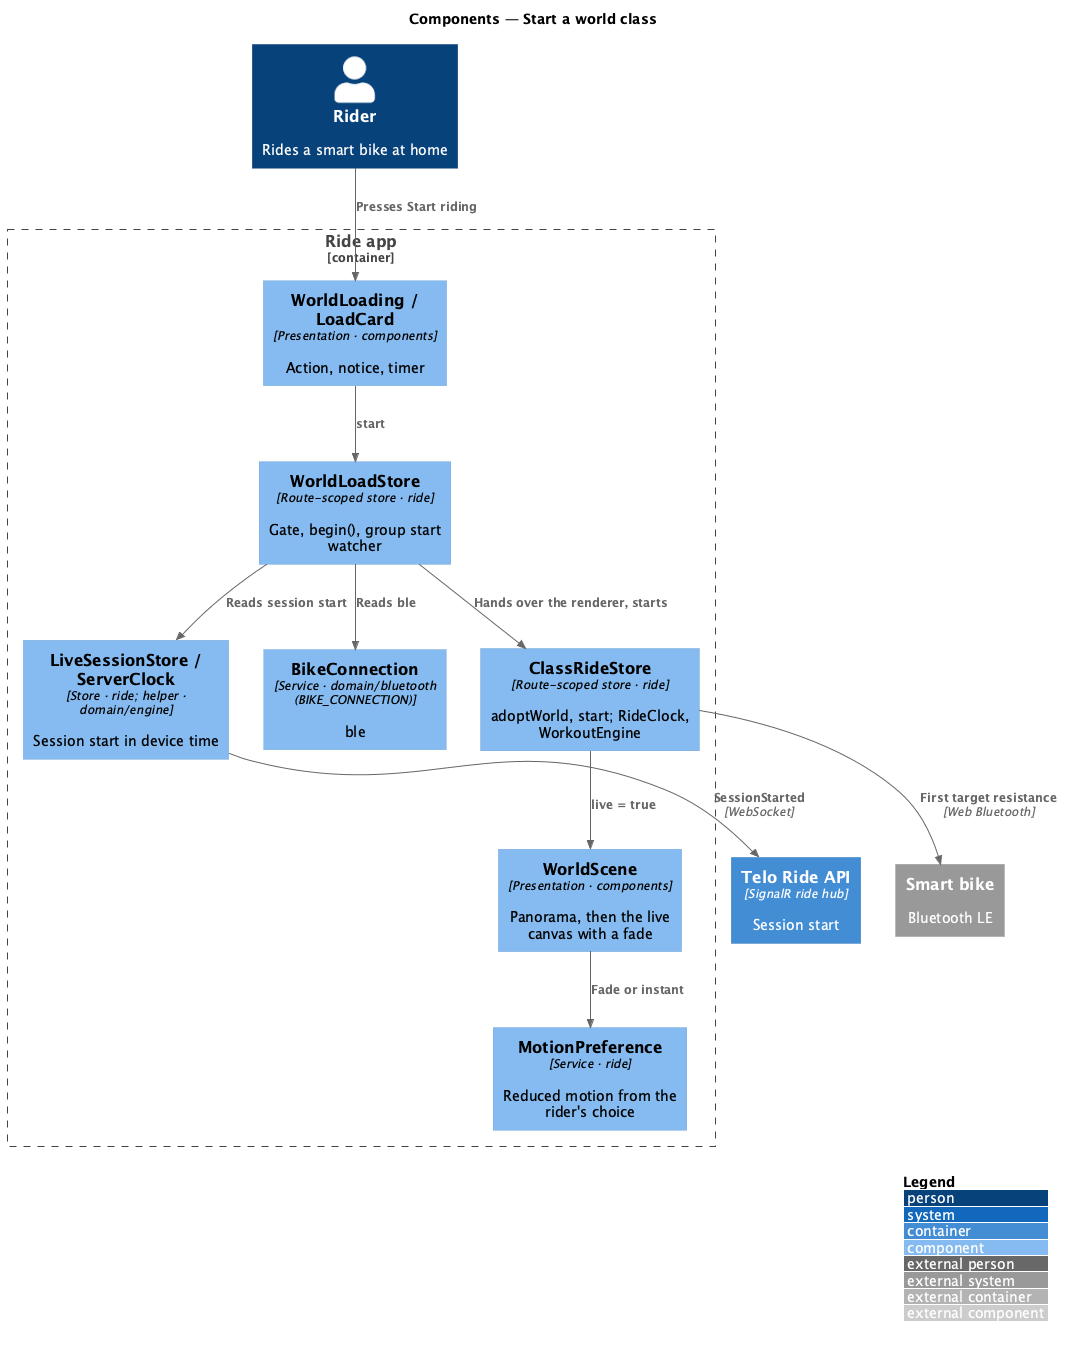

The diagram above was rendered by PlantUML. Its source (embedded in the PNG):
@startuml
!include <C4/C4_Component>
LAYOUT_WITH_LEGEND()
title Components — Start a world class
Person(rider, "Rider", "Rides a smart bike at home")
System_Ext(bike, "Smart bike", "Bluetooth LE")
Container(api, "Telo Ride API", "SignalR ride hub", "Session start")
Container_Boundary(app, "Ride app") {
  Component(store, "WorldLoadStore", "Route-scoped store · ride", "Gate, begin(), group start watcher")
  Component(view, "WorldLoading / LoadCard", "Presentation · components", "Action, notice, timer")
  Component(live, "LiveSessionStore / ServerClock", "Store · ride; helper · domain/engine", "Session start in device time")
  Component(bikec, "BikeConnection", "Service · domain/bluetooth (BIKE_CONNECTION)", "ble")
  Component(classride, "ClassRideStore", "Route-scoped store · ride", "adoptWorld, start; RideClock, WorkoutEngine")
  Component(scene, "WorldScene", "Presentation · components", "Panorama, then the live canvas with a fade")
  Component(motion, "MotionPreference", "Service · ride", "Reduced motion from the rider's choice")
}
Rel(rider, view, "Presses Start riding")
Rel(view, store, "start")
Rel(store, bikec, "Reads ble")
Rel(store, live, "Reads session start")
Rel(live, api, "SessionStarted", "WebSocket")
Rel(store, classride, "Hands over the renderer, starts")
Rel(classride, scene, "live = true")
Rel(scene, motion, "Fade or instant")
Rel(classride, bike, "First target resistance", "Web Bluetooth")
@enduml